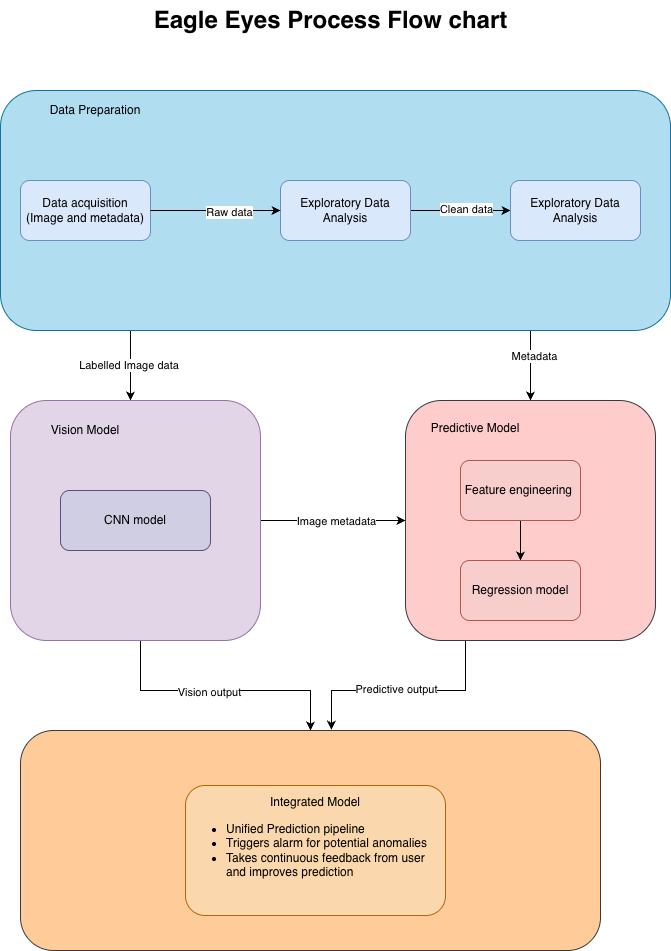

The diagram above was exported from draw.io. Its source (the exported page's mxGraphModel, read from the mxfile embedded in the PNG):
<mxGraphModel dx="1627" dy="2055" grid="1" gridSize="10" guides="1" tooltips="1" connect="1" arrows="1" fold="1" page="1" pageScale="1" pageWidth="850" pageHeight="1100" math="0" shadow="0">
  <root>
    <mxCell id="0" />
    <mxCell id="1" parent="0" />
    <mxCell id="mAmlBP8fzw8U9vKLsoxT-32" value="Labelled Image data&amp;nbsp;" style="edgeStyle=orthogonalEdgeStyle;rounded=0;orthogonalLoop=1;jettySize=auto;html=1;entryX=0.573;entryY=-0.008;entryDx=0;entryDy=0;entryPerimeter=0;exitX=0.194;exitY=1;exitDx=0;exitDy=0;exitPerimeter=0;" edge="1" parent="1" source="mAmlBP8fzw8U9vKLsoxT-1">
      <mxGeometry relative="1" as="geometry">
        <mxPoint x="361" y="-58" as="sourcePoint" />
        <mxPoint x="240.00000000000003" y="9.999999999999927" as="targetPoint" />
        <Array as="points" />
      </mxGeometry>
    </mxCell>
    <mxCell id="mAmlBP8fzw8U9vKLsoxT-39" style="edgeStyle=orthogonalEdgeStyle;rounded=0;orthogonalLoop=1;jettySize=auto;html=1;entryX=0.5;entryY=0;entryDx=0;entryDy=0;" edge="1" parent="1" target="mAmlBP8fzw8U9vKLsoxT-3">
      <mxGeometry relative="1" as="geometry">
        <mxPoint x="640" y="-70" as="sourcePoint" />
      </mxGeometry>
    </mxCell>
    <mxCell id="mAmlBP8fzw8U9vKLsoxT-40" value="Metadata" style="edgeLabel;html=1;align=center;verticalAlign=middle;resizable=0;points=[];" vertex="1" connectable="0" parent="mAmlBP8fzw8U9vKLsoxT-39">
      <mxGeometry x="-0.125" y="3" relative="1" as="geometry">
        <mxPoint as="offset" />
      </mxGeometry>
    </mxCell>
    <mxCell id="mAmlBP8fzw8U9vKLsoxT-1" value="" style="rounded=1;whiteSpace=wrap;html=1;fillColor=#b1ddf0;strokeColor=#10739e;" vertex="1" parent="1">
      <mxGeometry x="110" y="-300" width="670" height="240" as="geometry" />
    </mxCell>
    <mxCell id="mAmlBP8fzw8U9vKLsoxT-27" value="" style="edgeStyle=orthogonalEdgeStyle;rounded=0;orthogonalLoop=1;jettySize=auto;html=1;" edge="1" parent="1" source="mAmlBP8fzw8U9vKLsoxT-2" target="mAmlBP8fzw8U9vKLsoxT-4">
      <mxGeometry relative="1" as="geometry">
        <Array as="points">
          <mxPoint x="250" y="300" />
          <mxPoint x="420" y="300" />
        </Array>
      </mxGeometry>
    </mxCell>
    <mxCell id="mAmlBP8fzw8U9vKLsoxT-35" value="Vision output" style="edgeLabel;html=1;align=center;verticalAlign=middle;resizable=0;points=[];" vertex="1" connectable="0" parent="mAmlBP8fzw8U9vKLsoxT-27">
      <mxGeometry x="-0.0846" y="-1" relative="1" as="geometry">
        <mxPoint as="offset" />
      </mxGeometry>
    </mxCell>
    <mxCell id="mAmlBP8fzw8U9vKLsoxT-37" value="" style="edgeStyle=orthogonalEdgeStyle;rounded=0;orthogonalLoop=1;jettySize=auto;html=1;" edge="1" parent="1" source="mAmlBP8fzw8U9vKLsoxT-2" target="mAmlBP8fzw8U9vKLsoxT-3">
      <mxGeometry relative="1" as="geometry" />
    </mxCell>
    <mxCell id="mAmlBP8fzw8U9vKLsoxT-38" value="Image metadata" style="edgeLabel;html=1;align=center;verticalAlign=middle;resizable=0;points=[];" vertex="1" connectable="0" parent="mAmlBP8fzw8U9vKLsoxT-37">
      <mxGeometry x="0.2417" y="-2" relative="1" as="geometry">
        <mxPoint x="-15" y="-2" as="offset" />
      </mxGeometry>
    </mxCell>
    <mxCell id="mAmlBP8fzw8U9vKLsoxT-2" value="" style="rounded=1;whiteSpace=wrap;html=1;fillColor=#e1d5e7;strokeColor=#9673a6;" vertex="1" parent="1">
      <mxGeometry x="120" y="10" width="250" height="240" as="geometry" />
    </mxCell>
    <mxCell id="mAmlBP8fzw8U9vKLsoxT-31" value="" style="edgeStyle=orthogonalEdgeStyle;rounded=0;orthogonalLoop=1;jettySize=auto;html=1;entryX=0.538;entryY=-0.004;entryDx=0;entryDy=0;entryPerimeter=0;" edge="1" parent="1" source="mAmlBP8fzw8U9vKLsoxT-3" target="mAmlBP8fzw8U9vKLsoxT-4">
      <mxGeometry relative="1" as="geometry">
        <mxPoint x="441" y="330" as="targetPoint" />
        <Array as="points">
          <mxPoint x="575" y="300" />
          <mxPoint x="441" y="300" />
        </Array>
      </mxGeometry>
    </mxCell>
    <mxCell id="mAmlBP8fzw8U9vKLsoxT-36" value="Predictive output" style="edgeLabel;html=1;align=center;verticalAlign=middle;resizable=0;points=[];" vertex="1" connectable="0" parent="mAmlBP8fzw8U9vKLsoxT-31">
      <mxGeometry x="0.067" y="-2" relative="1" as="geometry">
        <mxPoint as="offset" />
      </mxGeometry>
    </mxCell>
    <mxCell id="mAmlBP8fzw8U9vKLsoxT-3" value="" style="rounded=1;whiteSpace=wrap;html=1;fillColor=#ffcccc;strokeColor=#36393d;" vertex="1" parent="1">
      <mxGeometry x="515" y="10" width="250" height="240" as="geometry" />
    </mxCell>
    <mxCell id="mAmlBP8fzw8U9vKLsoxT-4" value="" style="rounded=1;whiteSpace=wrap;html=1;fillColor=#ffcc99;strokeColor=#36393d;" vertex="1" parent="1">
      <mxGeometry x="130" y="340" width="580" height="220" as="geometry" />
    </mxCell>
    <mxCell id="mAmlBP8fzw8U9vKLsoxT-5" value="Data acquisition&lt;div&gt;(Image and metadata)&lt;/div&gt;" style="rounded=1;whiteSpace=wrap;html=1;fillColor=#dae8fc;strokeColor=#6c8ebf;" vertex="1" parent="1">
      <mxGeometry x="130" y="-210" width="130" height="60" as="geometry" />
    </mxCell>
    <mxCell id="mAmlBP8fzw8U9vKLsoxT-10" style="edgeStyle=orthogonalEdgeStyle;rounded=0;orthogonalLoop=1;jettySize=auto;html=1;exitX=1;exitY=0.5;exitDx=0;exitDy=0;" edge="1" parent="1" source="mAmlBP8fzw8U9vKLsoxT-6" target="mAmlBP8fzw8U9vKLsoxT-9">
      <mxGeometry relative="1" as="geometry" />
    </mxCell>
    <mxCell id="mAmlBP8fzw8U9vKLsoxT-11" value="Clean data" style="edgeLabel;html=1;align=center;verticalAlign=middle;resizable=0;points=[];" vertex="1" connectable="0" parent="mAmlBP8fzw8U9vKLsoxT-10">
      <mxGeometry x="0.1" y="2" relative="1" as="geometry">
        <mxPoint as="offset" />
      </mxGeometry>
    </mxCell>
    <mxCell id="mAmlBP8fzw8U9vKLsoxT-6" value="Exploratory Data Analysis" style="rounded=1;whiteSpace=wrap;html=1;fillColor=#dae8fc;strokeColor=#6c8ebf;" vertex="1" parent="1">
      <mxGeometry x="390" y="-210" width="130" height="60" as="geometry" />
    </mxCell>
    <mxCell id="mAmlBP8fzw8U9vKLsoxT-7" value="" style="endArrow=classic;html=1;rounded=0;exitX=1;exitY=0.5;exitDx=0;exitDy=0;" edge="1" parent="1" source="mAmlBP8fzw8U9vKLsoxT-5">
      <mxGeometry width="50" height="50" relative="1" as="geometry">
        <mxPoint x="320" y="-40" as="sourcePoint" />
        <mxPoint x="390" y="-180" as="targetPoint" />
        <Array as="points">
          <mxPoint x="320" y="-180" />
        </Array>
      </mxGeometry>
    </mxCell>
    <mxCell id="mAmlBP8fzw8U9vKLsoxT-8" value="Raw data" style="edgeLabel;html=1;align=center;verticalAlign=middle;resizable=0;points=[];" vertex="1" connectable="0" parent="mAmlBP8fzw8U9vKLsoxT-7">
      <mxGeometry x="0.2" y="-1" relative="1" as="geometry">
        <mxPoint as="offset" />
      </mxGeometry>
    </mxCell>
    <mxCell id="mAmlBP8fzw8U9vKLsoxT-9" value="Exploratory Data Analysis" style="rounded=1;whiteSpace=wrap;html=1;fillColor=#dae8fc;strokeColor=#6c8ebf;" vertex="1" parent="1">
      <mxGeometry x="620" y="-210" width="130" height="60" as="geometry" />
    </mxCell>
    <mxCell id="mAmlBP8fzw8U9vKLsoxT-12" value="Data Preparation" style="text;html=1;whiteSpace=wrap;strokeColor=none;fillColor=none;align=center;verticalAlign=middle;rounded=0;" vertex="1" parent="1">
      <mxGeometry x="140" y="-290" width="130" height="20" as="geometry" />
    </mxCell>
    <mxCell id="mAmlBP8fzw8U9vKLsoxT-14" value="Vision Model" style="text;html=1;whiteSpace=wrap;strokeColor=none;fillColor=none;align=center;verticalAlign=middle;rounded=0;" vertex="1" parent="1">
      <mxGeometry x="145" y="30" width="100" height="20" as="geometry" />
    </mxCell>
    <mxCell id="mAmlBP8fzw8U9vKLsoxT-15" value="Predictive Model" style="text;html=1;whiteSpace=wrap;strokeColor=none;fillColor=none;align=center;verticalAlign=middle;rounded=0;" vertex="1" parent="1">
      <mxGeometry x="535" y="25" width="100" height="25" as="geometry" />
    </mxCell>
    <mxCell id="mAmlBP8fzw8U9vKLsoxT-16" value="CNN model" style="rounded=1;whiteSpace=wrap;html=1;glass=0;fillColor=#d0cee2;strokeColor=#56517e;shadow=0;" vertex="1" parent="1">
      <mxGeometry x="170" y="100" width="150" height="60" as="geometry" />
    </mxCell>
    <mxCell id="mAmlBP8fzw8U9vKLsoxT-25" value="" style="edgeStyle=orthogonalEdgeStyle;rounded=0;orthogonalLoop=1;jettySize=auto;html=1;" edge="1" parent="1" source="mAmlBP8fzw8U9vKLsoxT-22" target="mAmlBP8fzw8U9vKLsoxT-23">
      <mxGeometry relative="1" as="geometry" />
    </mxCell>
    <mxCell id="mAmlBP8fzw8U9vKLsoxT-22" value="Feature engineering&amp;nbsp;" style="rounded=1;whiteSpace=wrap;html=1;fillColor=#f8cecc;strokeColor=#b85450;" vertex="1" parent="1">
      <mxGeometry x="570" y="70" width="120" height="60" as="geometry" />
    </mxCell>
    <mxCell id="mAmlBP8fzw8U9vKLsoxT-23" value="Regression model" style="rounded=1;whiteSpace=wrap;html=1;fillColor=#f8cecc;strokeColor=#b85450;" vertex="1" parent="1">
      <mxGeometry x="570" y="170" width="120" height="60" as="geometry" />
    </mxCell>
    <mxCell id="mAmlBP8fzw8U9vKLsoxT-26" value="Integrated Model&lt;div&gt;&lt;ul&gt;&lt;li style=&quot;text-align: left;&quot;&gt;Unified Prediction pipeline&lt;/li&gt;&lt;li style=&quot;text-align: left;&quot;&gt;Triggers alarm for potential anomalies&amp;nbsp;&lt;/li&gt;&lt;li style=&quot;text-align: left;&quot;&gt;Takes continuous feedback from user and improves prediction&lt;/li&gt;&lt;/ul&gt;&lt;/div&gt;&lt;div&gt;&lt;br&gt;&lt;/div&gt;" style="rounded=1;whiteSpace=wrap;html=1;fillColor=#fad7ac;strokeColor=#b46504;" vertex="1" parent="1">
      <mxGeometry x="295" y="395" width="260" height="130" as="geometry" />
    </mxCell>
    <mxCell id="mAmlBP8fzw8U9vKLsoxT-41" value="Eagle Eyes Process Flow chart" style="text;strokeColor=none;fillColor=none;html=1;fontSize=24;fontStyle=1;verticalAlign=middle;align=center;" vertex="1" parent="1">
      <mxGeometry x="390" y="-390" width="100" height="40" as="geometry" />
    </mxCell>
  </root>
</mxGraphModel>